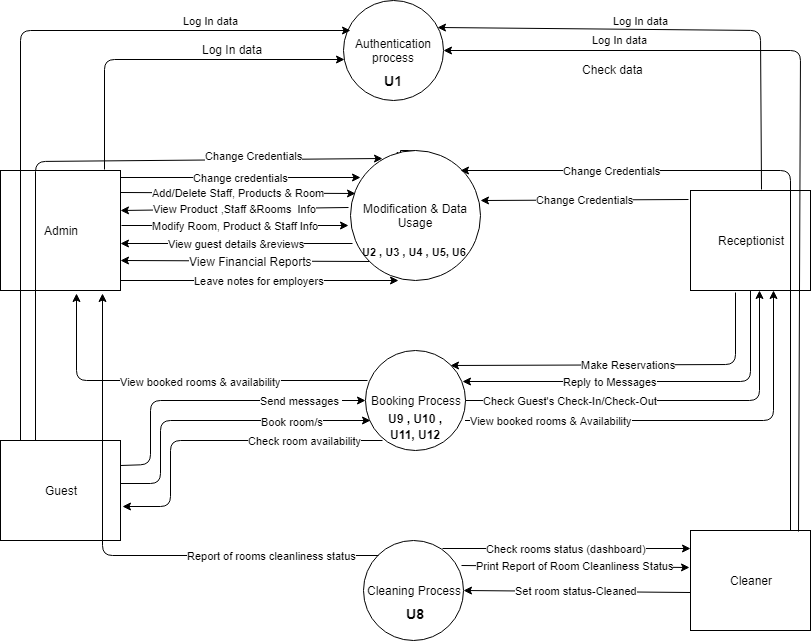

The diagram above was exported from draw.io. Its source (the exported page's mxGraphModel, read from the mxfile embedded in the PNG):
<mxGraphModel dx="754" dy="467" grid="1" gridSize="10" guides="1" tooltips="1" connect="1" arrows="1" fold="1" page="1" pageScale="1" pageWidth="850" pageHeight="1100" math="0" shadow="0">
  <root>
    <mxCell id="7aakbVPcevJxlXV6ZzNu-0" />
    <mxCell id="7aakbVPcevJxlXV6ZzNu-1" parent="7aakbVPcevJxlXV6ZzNu-0" />
    <mxCell id="23S4jlEZWCiLESYcv2wM-0" value="Admin" style="rounded=0;whiteSpace=wrap;html=1;" parent="7aakbVPcevJxlXV6ZzNu-1" vertex="1">
      <mxGeometry x="10" y="170" width="120" height="120" as="geometry" />
    </mxCell>
    <mxCell id="23S4jlEZWCiLESYcv2wM-1" value="Guest" style="rounded=0;whiteSpace=wrap;html=1;" parent="7aakbVPcevJxlXV6ZzNu-1" vertex="1">
      <mxGeometry x="10" y="440" width="120" height="100" as="geometry" />
    </mxCell>
    <mxCell id="23S4jlEZWCiLESYcv2wM-2" value="Receptionist" style="rounded=0;whiteSpace=wrap;html=1;" parent="7aakbVPcevJxlXV6ZzNu-1" vertex="1">
      <mxGeometry x="700" y="190" width="120" height="100" as="geometry" />
    </mxCell>
    <mxCell id="23S4jlEZWCiLESYcv2wM-3" value="Cleaner" style="rounded=0;whiteSpace=wrap;html=1;" parent="7aakbVPcevJxlXV6ZzNu-1" vertex="1">
      <mxGeometry x="700" y="530" width="120" height="100" as="geometry" />
    </mxCell>
    <mxCell id="zVAlGrcqp7gPJnqbsUSP-0" value="Authentication process" style="ellipse;whiteSpace=wrap;html=1;aspect=fixed;" parent="7aakbVPcevJxlXV6ZzNu-1" vertex="1">
      <mxGeometry x="352.5" width="100" height="100" as="geometry" />
    </mxCell>
    <mxCell id="zVAlGrcqp7gPJnqbsUSP-4" style="edgeStyle=orthogonalEdgeStyle;rounded=0;orthogonalLoop=1;jettySize=auto;html=1;exitX=0.5;exitY=0;exitDx=0;exitDy=0;" parent="7aakbVPcevJxlXV6ZzNu-1" source="zVAlGrcqp7gPJnqbsUSP-1" edge="1">
      <mxGeometry relative="1" as="geometry">
        <mxPoint x="409.6470588235295" y="159.76470588235293" as="targetPoint" />
      </mxGeometry>
    </mxCell>
    <mxCell id="zVAlGrcqp7gPJnqbsUSP-1" value="Modification &amp;amp; Data Usage" style="ellipse;whiteSpace=wrap;html=1;aspect=fixed;" parent="7aakbVPcevJxlXV6ZzNu-1" vertex="1">
      <mxGeometry x="360" y="150" width="130" height="130" as="geometry" />
    </mxCell>
    <mxCell id="zVAlGrcqp7gPJnqbsUSP-2" value="Booking Process" style="ellipse;whiteSpace=wrap;html=1;aspect=fixed;" parent="7aakbVPcevJxlXV6ZzNu-1" vertex="1">
      <mxGeometry x="374.5" y="350" width="100" height="100" as="geometry" />
    </mxCell>
    <mxCell id="zVAlGrcqp7gPJnqbsUSP-3" value="Cleaning Process" style="ellipse;whiteSpace=wrap;html=1;aspect=fixed;" parent="7aakbVPcevJxlXV6ZzNu-1" vertex="1">
      <mxGeometry x="373" y="540" width="100" height="100" as="geometry" />
    </mxCell>
    <mxCell id="zVAlGrcqp7gPJnqbsUSP-6" value="" style="endArrow=classic;html=1;exitX=0.87;exitY=-0.008;exitDx=0;exitDy=0;exitPerimeter=0;entryX=0.019;entryY=0.586;entryDx=0;entryDy=0;entryPerimeter=0;" parent="7aakbVPcevJxlXV6ZzNu-1" source="23S4jlEZWCiLESYcv2wM-0" target="zVAlGrcqp7gPJnqbsUSP-0" edge="1">
      <mxGeometry width="50" height="50" relative="1" as="geometry">
        <mxPoint x="60" y="125" as="sourcePoint" />
        <mxPoint x="110" y="75" as="targetPoint" />
        <Array as="points">
          <mxPoint x="114" y="59" />
        </Array>
      </mxGeometry>
    </mxCell>
    <mxCell id="zVAlGrcqp7gPJnqbsUSP-7" value="Log In data" style="text;html=1;resizable=0;points=[];autosize=1;align=left;verticalAlign=top;spacingTop=-4;rotation=0;horizontal=1;" parent="7aakbVPcevJxlXV6ZzNu-1" vertex="1">
      <mxGeometry x="210" y="40" width="80" height="20" as="geometry" />
    </mxCell>
    <mxCell id="zVAlGrcqp7gPJnqbsUSP-8" value="Log In data" style="endArrow=classic;html=1;exitX=0.59;exitY=-0.008;exitDx=0;exitDy=0;exitPerimeter=0;" parent="7aakbVPcevJxlXV6ZzNu-1" source="23S4jlEZWCiLESYcv2wM-2" edge="1">
      <mxGeometry x="0.2412" y="11" width="50" height="50" relative="1" as="geometry">
        <mxPoint x="770" y="160" as="sourcePoint" />
        <mxPoint x="447" y="27" as="targetPoint" />
        <Array as="points">
          <mxPoint x="770" y="30" />
        </Array>
        <mxPoint as="offset" />
      </mxGeometry>
    </mxCell>
    <mxCell id="zVAlGrcqp7gPJnqbsUSP-12" value="Log In data" style="endArrow=classic;html=1;entryX=0.075;entryY=0.3;entryDx=0;entryDy=0;entryPerimeter=0;" parent="7aakbVPcevJxlXV6ZzNu-1" target="zVAlGrcqp7gPJnqbsUSP-0" edge="1">
      <mxGeometry x="0.6211" y="10" width="50" height="50" relative="1" as="geometry">
        <mxPoint x="30" y="440" as="sourcePoint" />
        <mxPoint x="350" y="30" as="targetPoint" />
        <Array as="points">
          <mxPoint x="30" y="30" />
        </Array>
        <mxPoint as="offset" />
      </mxGeometry>
    </mxCell>
    <mxCell id="zVAlGrcqp7gPJnqbsUSP-13" value="Log In data" style="endArrow=classic;html=1;entryX=1;entryY=0.5;entryDx=0;entryDy=0;exitX=0.904;exitY=0.009;exitDx=0;exitDy=0;exitPerimeter=0;" parent="7aakbVPcevJxlXV6ZzNu-1" source="23S4jlEZWCiLESYcv2wM-3" target="zVAlGrcqp7gPJnqbsUSP-0" edge="1">
      <mxGeometry x="0.148" y="163" width="50" height="50" relative="1" as="geometry">
        <mxPoint x="800" y="440" as="sourcePoint" />
        <mxPoint x="760" y="110" as="targetPoint" />
        <Array as="points">
          <mxPoint x="810" y="50" />
        </Array>
        <mxPoint x="-160" y="-193" as="offset" />
      </mxGeometry>
    </mxCell>
    <mxCell id="zVAlGrcqp7gPJnqbsUSP-18" value="Change Credentials" style="endArrow=classic;html=1;entryX=0.248;entryY=0.062;entryDx=0;entryDy=0;entryPerimeter=0;" parent="7aakbVPcevJxlXV6ZzNu-1" target="zVAlGrcqp7gPJnqbsUSP-1" edge="1">
      <mxGeometry x="0.59" y="4" width="50" height="50" relative="1" as="geometry">
        <mxPoint x="45" y="440" as="sourcePoint" />
        <mxPoint x="45" y="50" as="targetPoint" />
        <Array as="points">
          <mxPoint x="45" y="161" />
        </Array>
        <mxPoint as="offset" />
      </mxGeometry>
    </mxCell>
    <mxCell id="zVAlGrcqp7gPJnqbsUSP-19" value="Change credentials" style="endArrow=classic;html=1;" parent="7aakbVPcevJxlXV6ZzNu-1" edge="1">
      <mxGeometry width="50" height="50" relative="1" as="geometry">
        <mxPoint x="130" y="177" as="sourcePoint" />
        <mxPoint x="370" y="177" as="targetPoint" />
      </mxGeometry>
    </mxCell>
    <mxCell id="zVAlGrcqp7gPJnqbsUSP-20" value="Modify Room, Product &amp;amp; Staff Info" style="endArrow=classic;html=1;entryX=-0.018;entryY=0.576;entryDx=0;entryDy=0;entryPerimeter=0;" parent="7aakbVPcevJxlXV6ZzNu-1" target="zVAlGrcqp7gPJnqbsUSP-1" edge="1">
      <mxGeometry width="50" height="50" relative="1" as="geometry">
        <mxPoint x="131" y="225" as="sourcePoint" />
        <mxPoint x="360" y="236" as="targetPoint" />
      </mxGeometry>
    </mxCell>
    <mxCell id="zVAlGrcqp7gPJnqbsUSP-21" value="Change Credentials" style="endArrow=classic;html=1;exitX=0.833;exitY=0;exitDx=0;exitDy=0;exitPerimeter=0;" parent="7aakbVPcevJxlXV6ZzNu-1" source="23S4jlEZWCiLESYcv2wM-3" edge="1">
      <mxGeometry x="0.5623" width="50" height="50" relative="1" as="geometry">
        <mxPoint x="800" y="450" as="sourcePoint" />
        <mxPoint x="470" y="170" as="targetPoint" />
        <Array as="points">
          <mxPoint x="800" y="170" />
        </Array>
        <mxPoint as="offset" />
      </mxGeometry>
    </mxCell>
    <mxCell id="zVAlGrcqp7gPJnqbsUSP-23" value="Change Credentials" style="endArrow=classic;html=1;exitX=-0.018;exitY=0.086;exitDx=0;exitDy=0;exitPerimeter=0;" parent="7aakbVPcevJxlXV6ZzNu-1" source="23S4jlEZWCiLESYcv2wM-2" edge="1">
      <mxGeometry width="50" height="50" relative="1" as="geometry">
        <mxPoint x="650" y="215" as="sourcePoint" />
        <mxPoint x="490" y="200" as="targetPoint" />
      </mxGeometry>
    </mxCell>
    <mxCell id="zVAlGrcqp7gPJnqbsUSP-24" value="Add/Delete Staff, Products &amp;amp; Room" style="endArrow=classic;html=1;exitX=0.997;exitY=0.185;exitDx=0;exitDy=0;exitPerimeter=0;entryX=0.038;entryY=0.329;entryDx=0;entryDy=0;entryPerimeter=0;" parent="7aakbVPcevJxlXV6ZzNu-1" source="23S4jlEZWCiLESYcv2wM-0" target="zVAlGrcqp7gPJnqbsUSP-1" edge="1">
      <mxGeometry width="50" height="50" relative="1" as="geometry">
        <mxPoint x="130" y="200" as="sourcePoint" />
        <mxPoint x="360" y="193" as="targetPoint" />
      </mxGeometry>
    </mxCell>
    <mxCell id="zVAlGrcqp7gPJnqbsUSP-25" value="View Product ,Staff &amp;amp;Rooms&amp;nbsp; Info" style="endArrow=classic;html=1;exitX=-0.018;exitY=0.439;exitDx=0;exitDy=0;exitPerimeter=0;" parent="7aakbVPcevJxlXV6ZzNu-1" source="zVAlGrcqp7gPJnqbsUSP-1" edge="1">
      <mxGeometry width="50" height="50" relative="1" as="geometry">
        <mxPoint x="357" y="229" as="sourcePoint" />
        <mxPoint x="130" y="210" as="targetPoint" />
      </mxGeometry>
    </mxCell>
    <mxCell id="zVAlGrcqp7gPJnqbsUSP-29" value="View guest details &amp;amp;reviews" style="endArrow=classic;html=1;exitX=0.012;exitY=0.714;exitDx=0;exitDy=0;exitPerimeter=0;" parent="7aakbVPcevJxlXV6ZzNu-1" source="zVAlGrcqp7gPJnqbsUSP-1" edge="1">
      <mxGeometry width="50" height="50" relative="1" as="geometry">
        <mxPoint x="250" y="258.82352941176475" as="sourcePoint" />
        <mxPoint x="130" y="243" as="targetPoint" />
      </mxGeometry>
    </mxCell>
    <mxCell id="zVAlGrcqp7gPJnqbsUSP-30" value="" style="endArrow=classic;html=1;exitX=0;exitY=1;exitDx=0;exitDy=0;entryX=1;entryY=0.75;entryDx=0;entryDy=0;" parent="7aakbVPcevJxlXV6ZzNu-1" source="zVAlGrcqp7gPJnqbsUSP-1" target="23S4jlEZWCiLESYcv2wM-0" edge="1">
      <mxGeometry width="50" height="50" relative="1" as="geometry">
        <mxPoint x="240" y="258.82352941176475" as="sourcePoint" />
        <mxPoint x="290" y="208.82352941176475" as="targetPoint" />
        <Array as="points" />
      </mxGeometry>
    </mxCell>
    <mxCell id="zVAlGrcqp7gPJnqbsUSP-31" value="View Financial Reports" style="text;html=1;resizable=0;points=[];align=center;verticalAlign=middle;labelBackgroundColor=#ffffff;" parent="zVAlGrcqp7gPJnqbsUSP-30" vertex="1" connectable="0">
      <mxGeometry x="-0.6228" y="4" relative="1" as="geometry">
        <mxPoint x="-72" y="-4.5" as="offset" />
      </mxGeometry>
    </mxCell>
    <mxCell id="zVAlGrcqp7gPJnqbsUSP-32" value="Leave notes for employers" style="endArrow=classic;html=1;entryX=0.373;entryY=0.998;entryDx=0;entryDy=0;entryPerimeter=0;" parent="7aakbVPcevJxlXV6ZzNu-1" target="zVAlGrcqp7gPJnqbsUSP-1" edge="1">
      <mxGeometry width="50" height="50" relative="1" as="geometry">
        <mxPoint x="130" y="280" as="sourcePoint" />
        <mxPoint x="180" y="230" as="targetPoint" />
      </mxGeometry>
    </mxCell>
    <mxCell id="zVAlGrcqp7gPJnqbsUSP-33" value="Reply to Messages" style="endArrow=classic;html=1;exitX=0.5;exitY=1;exitDx=0;exitDy=0;entryX=0.975;entryY=0.309;entryDx=0;entryDy=0;entryPerimeter=0;" parent="7aakbVPcevJxlXV6ZzNu-1" source="23S4jlEZWCiLESYcv2wM-2" target="zVAlGrcqp7gPJnqbsUSP-2" edge="1">
      <mxGeometry x="0.2183" width="50" height="50" relative="1" as="geometry">
        <mxPoint x="650" y="229.82352941176475" as="sourcePoint" />
        <mxPoint x="500" y="240" as="targetPoint" />
        <Array as="points">
          <mxPoint x="760" y="381" />
        </Array>
        <mxPoint as="offset" />
      </mxGeometry>
    </mxCell>
    <mxCell id="zVAlGrcqp7gPJnqbsUSP-34" value="Check Guest's Check-In/Check-Out" style="endArrow=classic;html=1;exitX=1;exitY=0.5;exitDx=0;exitDy=0;" parent="7aakbVPcevJxlXV6ZzNu-1" source="zVAlGrcqp7gPJnqbsUSP-2" edge="1">
      <mxGeometry x="-0.4778" width="50" height="50" relative="1" as="geometry">
        <mxPoint x="530" y="254.97058823529414" as="sourcePoint" />
        <mxPoint x="769" y="290" as="targetPoint" />
        <Array as="points">
          <mxPoint x="769" y="400" />
        </Array>
        <mxPoint as="offset" />
      </mxGeometry>
    </mxCell>
    <mxCell id="zVAlGrcqp7gPJnqbsUSP-36" value="Make Reservations" style="endArrow=classic;html=1;entryX=1;entryY=0;entryDx=0;entryDy=0;exitX=0.375;exitY=1.015;exitDx=0;exitDy=0;exitPerimeter=0;" parent="7aakbVPcevJxlXV6ZzNu-1" source="23S4jlEZWCiLESYcv2wM-2" target="zVAlGrcqp7gPJnqbsUSP-2" edge="1">
      <mxGeometry width="50" height="50" relative="1" as="geometry">
        <mxPoint x="650" y="219.97058823529414" as="sourcePoint" />
        <mxPoint x="700" y="169.97058823529414" as="targetPoint" />
        <Array as="points">
          <mxPoint x="745" y="364" />
        </Array>
      </mxGeometry>
    </mxCell>
    <mxCell id="zVAlGrcqp7gPJnqbsUSP-37" value="View booked rooms &amp;amp; Availability" style="endArrow=classic;html=1;entryX=0.688;entryY=1.004;entryDx=0;entryDy=0;entryPerimeter=0;" parent="7aakbVPcevJxlXV6ZzNu-1" target="23S4jlEZWCiLESYcv2wM-2" edge="1">
      <mxGeometry x="-0.6097" width="50" height="50" relative="1" as="geometry">
        <mxPoint x="474.5" y="420" as="sourcePoint" />
        <mxPoint x="524.5" y="370" as="targetPoint" />
        <Array as="points">
          <mxPoint x="783" y="420" />
        </Array>
        <mxPoint as="offset" />
      </mxGeometry>
    </mxCell>
    <mxCell id="zVAlGrcqp7gPJnqbsUSP-39" value="Report of rooms cleanliness status" style="endArrow=classic;html=1;fontColor=none;exitX=0;exitY=0;exitDx=0;exitDy=0;entryX=0.85;entryY=1.023;entryDx=0;entryDy=0;entryPerimeter=0;" parent="7aakbVPcevJxlXV6ZzNu-1" source="zVAlGrcqp7gPJnqbsUSP-3" target="23S4jlEZWCiLESYcv2wM-0" edge="1">
      <mxGeometry x="-0.6008" width="50" height="50" relative="1" as="geometry">
        <mxPoint x="338" y="560" as="sourcePoint" />
        <mxPoint x="100" y="310" as="targetPoint" />
        <Array as="points">
          <mxPoint x="112" y="555" />
        </Array>
        <mxPoint as="offset" />
      </mxGeometry>
    </mxCell>
    <mxCell id="zVAlGrcqp7gPJnqbsUSP-40" value="Send messages&amp;nbsp;" style="endArrow=classic;html=1;fontColor=none;entryX=0;entryY=0.5;entryDx=0;entryDy=0;exitX=1;exitY=0.25;exitDx=0;exitDy=0;" parent="7aakbVPcevJxlXV6ZzNu-1" source="23S4jlEZWCiLESYcv2wM-1" target="zVAlGrcqp7gPJnqbsUSP-2" edge="1">
      <mxGeometry x="0.5888" width="50" height="50" relative="1" as="geometry">
        <mxPoint x="120" y="440" as="sourcePoint" />
        <mxPoint x="180" y="425" as="targetPoint" />
        <Array as="points">
          <mxPoint x="160" y="464" />
          <mxPoint x="160" y="400" />
        </Array>
        <mxPoint as="offset" />
      </mxGeometry>
    </mxCell>
    <mxCell id="zVAlGrcqp7gPJnqbsUSP-41" value="Book room/s" style="endArrow=classic;html=1;fontColor=none;exitX=0.997;exitY=0.433;exitDx=0;exitDy=0;exitPerimeter=0;" parent="7aakbVPcevJxlXV6ZzNu-1" source="23S4jlEZWCiLESYcv2wM-1" edge="1">
      <mxGeometry x="0.5032" y="-1" width="50" height="50" relative="1" as="geometry">
        <mxPoint x="130" y="475" as="sourcePoint" />
        <mxPoint x="380" y="420" as="targetPoint" />
        <Array as="points">
          <mxPoint x="170" y="483" />
          <mxPoint x="170" y="420" />
        </Array>
        <mxPoint as="offset" />
      </mxGeometry>
    </mxCell>
    <mxCell id="zVAlGrcqp7gPJnqbsUSP-42" value="Check room availability" style="endArrow=classic;html=1;fontColor=none;" parent="7aakbVPcevJxlXV6ZzNu-1" edge="1">
      <mxGeometry x="-0.521" width="50" height="50" relative="1" as="geometry">
        <mxPoint x="392" y="440" as="sourcePoint" />
        <mxPoint x="132" y="506" as="targetPoint" />
        <Array as="points">
          <mxPoint x="310" y="440" />
          <mxPoint x="180" y="440" />
          <mxPoint x="180" y="506" />
        </Array>
        <mxPoint as="offset" />
      </mxGeometry>
    </mxCell>
    <mxCell id="zVAlGrcqp7gPJnqbsUSP-44" value="Check rooms status (dashboard)" style="endArrow=classic;html=1;fontColor=none;exitX=0.79;exitY=0.08;exitDx=0;exitDy=0;exitPerimeter=0;" parent="7aakbVPcevJxlXV6ZzNu-1" source="zVAlGrcqp7gPJnqbsUSP-3" edge="1">
      <mxGeometry width="50" height="50" relative="1" as="geometry">
        <mxPoint x="465" y="560" as="sourcePoint" />
        <mxPoint x="700" y="548" as="targetPoint" />
        <Array as="points" />
      </mxGeometry>
    </mxCell>
    <mxCell id="zVAlGrcqp7gPJnqbsUSP-45" value="Print Report of Room Cleanliness Status" style="endArrow=classic;html=1;fontColor=none;exitX=0.978;exitY=0.245;exitDx=0;exitDy=0;exitPerimeter=0;entryX=-0.008;entryY=0.368;entryDx=0;entryDy=0;entryPerimeter=0;" parent="7aakbVPcevJxlXV6ZzNu-1" source="zVAlGrcqp7gPJnqbsUSP-3" target="23S4jlEZWCiLESYcv2wM-3" edge="1">
      <mxGeometry width="50" height="50" relative="1" as="geometry">
        <mxPoint x="465" y="574.5" as="sourcePoint" />
        <mxPoint x="515" y="524.5" as="targetPoint" />
      </mxGeometry>
    </mxCell>
    <mxCell id="zVAlGrcqp7gPJnqbsUSP-46" value="Set room status-Cleaned" style="endArrow=classic;html=1;fontColor=none;exitX=0.002;exitY=0.615;exitDx=0;exitDy=0;exitPerimeter=0;entryX=1;entryY=0.5;entryDx=0;entryDy=0;" parent="7aakbVPcevJxlXV6ZzNu-1" source="23S4jlEZWCiLESYcv2wM-3" target="zVAlGrcqp7gPJnqbsUSP-3" edge="1">
      <mxGeometry width="50" height="50" relative="1" as="geometry">
        <mxPoint x="650" y="590" as="sourcePoint" />
        <mxPoint x="700" y="540" as="targetPoint" />
      </mxGeometry>
    </mxCell>
    <mxCell id="XD_-mFM1O-4goeHfpc02-0" value="Check data" style="text;html=1;resizable=0;points=[];autosize=1;align=left;verticalAlign=top;spacingTop=-4;fontColor=none;" parent="7aakbVPcevJxlXV6ZzNu-1" vertex="1">
      <mxGeometry x="590" y="60" width="80" height="20" as="geometry" />
    </mxCell>
    <mxCell id="f7UGsjW_6XlNfqlT5M7r-0" value="U1" style="whiteSpace=wrap;html=1;aspect=fixed;opacity=0;fontSize=14;fontStyle=1" parent="7aakbVPcevJxlXV6ZzNu-1" vertex="1">
      <mxGeometry x="387.5" y="65" width="30" height="30" as="geometry" />
    </mxCell>
    <mxCell id="f7UGsjW_6XlNfqlT5M7r-4" value="&lt;font style=&quot;font-size: 11px&quot;&gt;&lt;b&gt;U2 , U3 , U4 , U5, U6&amp;nbsp;&lt;/b&gt;&lt;/font&gt;" style="rounded=0;whiteSpace=wrap;html=1;fontSize=14;opacity=0;" parent="7aakbVPcevJxlXV6ZzNu-1" vertex="1">
      <mxGeometry x="370" y="230" width="111" height="40" as="geometry" />
    </mxCell>
    <mxCell id="f7UGsjW_6XlNfqlT5M7r-5" value="&lt;font style=&quot;font-size: 11px&quot;&gt;View booked rooms &amp;amp; availability&lt;/font&gt;" style="endArrow=classic;html=1;fontSize=14;exitX=0.025;exitY=0.3;exitDx=0;exitDy=0;exitPerimeter=0;entryX=0.633;entryY=1.025;entryDx=0;entryDy=0;entryPerimeter=0;" parent="7aakbVPcevJxlXV6ZzNu-1" source="zVAlGrcqp7gPJnqbsUSP-2" target="23S4jlEZWCiLESYcv2wM-0" edge="1">
      <mxGeometry x="-0.1164" width="50" height="50" relative="1" as="geometry">
        <mxPoint x="10" y="710" as="sourcePoint" />
        <mxPoint x="130" y="380" as="targetPoint" />
        <Array as="points">
          <mxPoint x="86" y="380" />
        </Array>
        <mxPoint as="offset" />
      </mxGeometry>
    </mxCell>
    <mxCell id="f7UGsjW_6XlNfqlT5M7r-6" value="&lt;b&gt;&lt;font style=&quot;font-size: 12px&quot;&gt;U9 , U10 , U11, U12&lt;/font&gt;&lt;/b&gt;" style="rounded=0;whiteSpace=wrap;html=1;fontSize=14;opacity=0;" parent="7aakbVPcevJxlXV6ZzNu-1" vertex="1">
      <mxGeometry x="382" y="400" width="86" height="50" as="geometry" />
    </mxCell>
    <mxCell id="f7UGsjW_6XlNfqlT5M7r-7" value="&lt;b&gt;U8&lt;/b&gt;" style="whiteSpace=wrap;html=1;aspect=fixed;fontSize=14;opacity=0;" parent="7aakbVPcevJxlXV6ZzNu-1" vertex="1">
      <mxGeometry x="407.5" y="596" width="34" height="34" as="geometry" />
    </mxCell>
  </root>
</mxGraphModel>